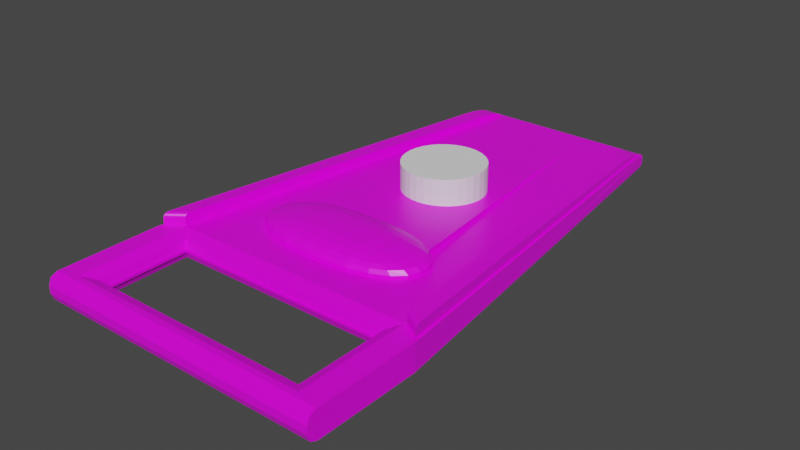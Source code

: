# Source: data_disk.blend  (saved by Blender 2.90.8; exported with 4.5.12 LTS)
import bpy
from mathutils import Matrix  # noqa: F401  (used for matrix-valued properties, if any)

bpy.ops.wm.read_factory_settings(use_empty=True)
scene = bpy.context.scene
scene.name = 'Scene'

# ---- collections
col_collection = bpy.data.collections.new('Collection'); scene.collection.children.link(col_collection)

# ---- images (referenced by path relative to the original .blend; pixels are not part of the script)
import os
ASSET_DIR = os.environ.get("B2B_ASSET_DIR", "")  # directory of the original .blend (textures are referenced by path, not embedded)
HERE = os.path.dirname(os.path.abspath(__file__))  # packed textures are extracted next to this script under _unpacked/

def load_image(name, relpath, width, height, colorspace="sRGB"):
    """Load a texture the original file referenced (path relative to the .blend, or extracted next to this script)."""
    p = next((c for c in (os.path.join(HERE, relpath), os.path.join(ASSET_DIR, relpath)) if relpath and os.path.exists(c)), "")
    if p:
        img = bpy.data.images.load(p, check_existing=True)
        img.name = name
    else:  # same state as the original file: an image datablock whose file is absent (Cycles renders it pink)
        img = bpy.data.images.new(name, width, height)
        img.source = "FILE"
        img.filepath = "//" + (relpath or name)
    img.colorspace_settings.name = colorspace
    return img
img_pallet_png = load_image('pallet.png', 'pallet.png', 1024, 1024, 'sRGB')

# ---- materials (node trees are filled in below, after node groups)
mat_material = bpy.data.materials.new('Material')
mat_material.alpha_threshold = 0.0
mat_material.use_transparent_shadow = False
mat_material.line_color = (0.0, 0.0, 0.0, 1.0)

# ---- material node trees
mat_material.use_nodes = True; mat_material.node_tree.nodes.clear()
_N = mat_material.node_tree.nodes; _L = mat_material.node_tree.links
n0 = _N.new('ShaderNodeOutputMaterial'); n0.name = 'Material Output'; n0.location = (300, 300)
n1 = _N.new('ShaderNodeBsdfPrincipled'); n1.name = 'Principled BSDF'; n1.location = (10, 300)
n1.distribution = 'GGX'
n1.subsurface_method = 'BURLEY'
n1.inputs[2].default_value = 0.4
n1.inputs[3].default_value = 1.45
n1.inputs[27].default_value = (0.0, 0.0, 0.0, 1.0)
n1.inputs[28].default_value = 1.0
n2 = _N.new('ShaderNodeTexImage'); n2.name = 'Image Texture'; n2.location = (-493, 240)
n2.image = img_pallet_png
n2.interpolation = 'Closest'
_L.new(n1.outputs[0], n0.inputs[0])
_L.new(n2.outputs[0], n1.inputs[0])
n0.is_active_output = True

# ---- world
world_world = bpy.data.worlds.new('World'); scene.world = world_world
world_world.use_nodes = True; world_world.node_tree.nodes.clear()
_N = world_world.node_tree.nodes; _L = world_world.node_tree.links
n0 = _N.new('ShaderNodeOutputWorld'); n0.name = 'World Output'; n0.location = (300, 300)
n1 = _N.new('ShaderNodeBackground'); n1.name = 'Background'; n1.location = (10, 300)
n1.inputs[0].default_value = (0.05088, 0.05088, 0.05088, 1.0)
_L.new(n1.outputs[0], n0.inputs[0])
n0.is_active_output = True
world_world.color = (0.05088, 0.05088, 0.05088)
world_world.use_sun_shadow = False
world_world.sun_shadow_jitter_overblur = 0.0

# ---- meshes
me_cube = bpy.data.meshes.new('Cube')
me_cube.from_pydata([(-0.1145, -0.1904, -0.01056), (0.1145, -0.1904, 0.01056), (-0.1145, -0.1904, 0.01056), (0.1145, -0.1904, -0.01056), (-0.1125, -0.1211, 0.01052), (0.1145, -0.1245, -0.01056), (-0.1145, -0.1245, -0.01056), (0.1126, -0.1214, 0.01052), (0.09691, -0.202, -0.01056), (0.08525, -0.1904, 0.001096), (0.08867, -0.1938, -0.007148), (0.09691, -0.202, 0.01056), (0.08525, -0.1904, -0.001096), (0.08867, -0.1938, 0.007148), (0.08525, -0.1245, -0.001096), (0.09838, -0.1119, 0.01054), (0.08867, -0.1211, 0.007148), (0.08525, -0.1245, 0.001096), (0.09691, -0.1128, -0.01056), (0.08867, -0.1211, -0.007148), (-0.09893, -0.202, -0.01056), (-0.08727, -0.1904, 0.001096), (-0.09068, -0.1938, -0.007148), (-0.08727, -0.1245, 0.001096), (-0.09893, -0.1128, -0.01056), (-0.09068, -0.1211, -0.007148), (-0.08727, -0.1904, -0.001096), (-0.09893, -0.202, 0.01056), (-0.09068, -0.1938, 0.007148), (-0.1004, -0.112, 0.01054), (-0.08727, -0.1245, -0.001096), (-0.09068, -0.1211, 0.007148), (0.1145, -0.2065, 0.01056), (0.1145, -0.2141, 0.00298), (0.1145, -0.2119, 0.008342), (0.1145, -0.2141, -0.00298), (0.1145, -0.2065, -0.01056), (0.1145, -0.2119, -0.008342), (-0.1145, -0.2141, 0.00298), (-0.1145, -0.2065, 0.01056), (-0.1145, -0.2119, 0.008342), (-0.1145, -0.2065, -0.01056), (-0.1145, -0.2141, -0.00298), (-0.1145, -0.2119, -0.008342), (0.09863, -0.2065, 0.01056), (0.0913, -0.2141, 0.00298), (0.09345, -0.2119, 0.008342), (0.0913, -0.2141, -0.00298), (0.09863, -0.2065, -0.01056), (0.09345, -0.2119, -0.008342), (-0.08727, -0.2141, 0.00298), (-0.0946, -0.2065, 0.01056), (-0.08942, -0.2119, 0.008342), (-0.08727, -0.2141, -0.00298), (-0.0946, -0.2065, -0.01056), (-0.08942, -0.2119, -0.008342), (0.07631, 0.2128, 0.002264), (0.07492, 0.2079, 0.005713), (0.07631, 0.2118, 0.00468), (0.07631, 0.2094, -0.005681), (0.07631, 0.2128, -0.002264), (0.07631, 0.2118, -0.00468), (-0.07425, 0.2079, 0.005713), (-0.07564, 0.2128, 0.002264), (-0.07564, 0.2118, 0.00468), (-0.07564, 0.2128, -0.002264), (-0.07564, 0.2094, -0.005681), (-0.07564, 0.2118, -0.00468), (0.06106, 0.2094, -0.005681), (0.06091, 0.2128, -0.002264), (0.06096, 0.2118, -0.00468), (0.06091, 0.2128, 0.002264), (0.0628, 0.2078, 0.005696), (0.06096, 0.2118, 0.00468), (-0.05756, 0.2128, -0.002264), (-0.05771, 0.2094, -0.005681), (-0.05761, 0.2118, -0.00468), (-0.05756, 0.2128, 0.002264), (-0.05948, 0.2078, 0.005696), (-0.05761, 0.2118, 0.00468), (0.1145, -0.1245, 0.01056), (0.09691, -0.1128, 0.01056), (-0.09893, -0.1128, 0.01056), (-0.1145, -0.1245, 0.01056), (0.06106, 0.2094, 0.005681), (0.07631, 0.2094, 0.005681), (-0.07564, 0.2094, 0.005681), (-0.05771, 0.2094, 0.005681), (0.06581, 0.1809, 0.01109), (0.0628, 0.2078, 0.005696), (0.06466, 0.1912, 0.01043), (0.06368, 0.2, 0.009174), (0.06303, 0.2058, 0.007512), (0.07492, 0.2079, 0.005713), (0.07802, 0.1809, 0.01108), (0.07516, 0.2058, 0.007527), (0.07583, 0.2, 0.009184), (0.07684, 0.1912, 0.01043), (-0.0774, 0.1809, 0.01108), (-0.07425, 0.2079, 0.005713), (-0.07619, 0.1912, 0.01043), (-0.07517, 0.2, 0.009184), (-0.07449, 0.2058, 0.007527), (-0.05948, 0.2078, 0.005696), (-0.06294, 0.1809, 0.01109), (-0.05974, 0.2058, 0.007512), (-0.06049, 0.2, 0.009175), (-0.06162, 0.1912, 0.01043), (0.112, -0.1165, 0.01969), (0.1126, -0.1213, 0.01614), (0.1122, -0.1183, 0.01947), (0.1124, -0.1199, 0.01871), (0.1125, -0.1209, 0.01754), (0.09838, -0.1119, 0.01616), (0.09785, -0.1071, 0.01971), (0.09834, -0.1115, 0.01756), (0.09822, -0.1105, 0.01873), (0.09805, -0.1089, 0.01948), (-0.09974, -0.1068, 0.0197), (-0.1004, -0.1119, 0.01616), (-0.09999, -0.1088, 0.01947), (-0.1002, -0.1104, 0.01872), (-0.1003, -0.1115, 0.01756), (-0.1125, -0.121, 0.01614), (-0.112, -0.1159, 0.01968), (-0.1125, -0.1206, 0.01754), (-0.1124, -0.1195, 0.0187), (-0.1122, -0.1179, 0.01946), (-0.07558, -0.1245, -0.001096), (-0.07853, -0.1211, 0.007148), (-0.08565, -0.1128, 0.01056), (-0.07558, -0.1245, 0.001096), (-0.07853, -0.1211, -0.007148), (-0.08565, -0.1128, -0.01056), (-0.04966, 0.2094, 0.005681), (-0.04957, 0.2118, 0.00468), (-0.04953, 0.2128, 0.002264), (-0.04966, 0.2094, -0.005681), (-0.04957, 0.2118, -0.00468), (-0.04953, 0.2128, -0.002264), (-0.05795, -0.1245, -0.001096), (-0.0602, -0.1211, -0.007148), (-0.06564, -0.1128, -0.01056), (-0.03753, 0.2094, 0.005681), (-0.03745, 0.2118, -0.00468), (-0.03743, 0.2128, -0.002264), (-0.0602, -0.1211, 0.007148), (-0.06564, -0.1128, 0.01056), (-0.05795, -0.1245, 0.001096), (-0.03745, 0.2118, 0.00468), (-0.03743, 0.2128, 0.002264), (-0.03753, 0.2094, -0.005681), (-0.0156, -0.1245, -0.001096), (-0.01617, -0.1211, -0.007148), (-0.01757, -0.1128, -0.01056), (-0.008367, 0.2094, 0.005681), (-0.008349, 0.2118, -0.00468), (-0.008341, 0.2128, -0.002264), (-0.01617, -0.1211, 0.007148), (-0.01757, -0.1128, 0.01056), (-0.0156, -0.1245, 0.001096), (-0.008349, 0.2118, 0.00468), (-0.008341, 0.2128, 0.002264), (-0.008367, 0.2094, -0.005681), (0.01524, -0.1245, -0.001096), (0.01588, -0.1211, -0.007148), (0.01744, -0.1128, -0.01056), (0.01286, 0.2094, 0.005681), (0.01284, 0.2118, -0.00468), (0.01283, 0.2128, -0.002264), (0.01588, -0.1211, 0.007148), (0.01744, -0.1128, 0.01056), (0.01524, -0.1245, 0.001096), (0.01284, 0.2118, 0.00468), (0.01283, 0.2128, 0.002264), (0.01286, 0.2094, -0.005681), (0.07899, 0.04829, 0.008122), (-0.07832, 0.04829, 0.008122), (0.08059, 0.04796, 0.008118), (-0.07994, 0.04793, 0.008119), (-0.06766, 0.04829, 0.008122), (-0.05158, 0.04829, 0.008122), (0.03169, 0.04369, -0.008192), (0.03169, 0.04369, 0.008192), (0.02985, 0.03763, -0.008284), (0.02985, 0.03763, 0.008284), (-0.01795, 0.02313, -0.008503), (-0.01795, 0.02313, 0.008503), (-0.01237, 0.02014, -0.008548), (-0.01375, 0.02088, -0.008537), (-0.01237, 0.02014, 0.008548), (-0.01375, 0.02088, 0.008537), (0.03231, 0.04999, -0.008096), (0.03231, 0.04999, 0.008096), (0.03214, 0.04829, 0.008122), (-0.006304, 0.0183, -0.008576), (-0.006304, 0.0183, 0.008576), (-0.02687, 0.03204, -0.008368), (-0.02687, 0.03204, 0.008368), (-0.02285, 0.02715, -0.008442), (-0.02285, 0.02715, 0.008442), (-0.02285, 0.07284, 0.00775), (-0.02285, 0.07284, -0.00775), (-0.01795, 0.07686, 0.007689), (-0.01795, 0.07686, -0.007689), (-0.02985, 0.03763, -0.008284), (-0.02985, 0.03763, 0.008284), (0.006304, 0.08168, 0.007616), (0.006304, 0.08168, -0.007616), (0.03169, 0.0563, -0.008001), (0.03169, 0.0563, 0.008001), (0.01795, 0.02313, -0.008503), (0.01795, 0.02313, 0.008503), (0.01552, 0.02183, 0.008523), (0.01237, 0.07985, 0.007644), (0.01237, 0.07985, -0.007644), (0.01472, 0.07859, 0.007663), (-0.02985, 0.06236, 0.007909), (-0.02985, 0.06236, -0.007909), (-0.03169, 0.0563, 0.008001), (-0.03169, 0.0563, -0.008001), (-0.02687, 0.06794, 0.007824), (-0.02687, 0.06794, -0.007824), (-0.03231, 0.04999, 0.008096), (-0.03214, 0.04829, 0.008122), (-0.03231, 0.04999, -0.008096), (0.02687, 0.03204, -0.008368), (0.02687, 0.03204, 0.008368), (0.02285, 0.02714, -0.008442), (0.02285, 0.02714, 0.008442), (0.01552, 0.02183, -0.008523), (0.01237, 0.02014, -0.008548), (0.01237, 0.02014, 0.008548), (0.0, 0.01768, -0.008586), (0.0, 0.01768, 0.008586), (-0.006304, 0.08168, 0.007616), (-0.006304, 0.08168, -0.007616), (-0.03169, 0.04369, -0.008192), (-0.03169, 0.04369, 0.008192), (-0.01206, 0.07994, 0.007643), (-0.01237, 0.07985, 0.007644), (-0.01206, 0.07994, -0.007643), (-0.01237, 0.07985, -0.007644), (0.02687, 0.06794, -0.007824), (0.02687, 0.06794, 0.007824), (0.02285, 0.07284, -0.00775), (0.02285, 0.07284, 0.00775), (0.02985, 0.06236, -0.007909), (0.02985, 0.06236, 0.007909), (0.01795, 0.07686, -0.007689), (0.01472, 0.07859, -0.007663), (0.01795, 0.07686, 0.007689), (1.053e-08, 0.0823, 0.007607), (1.053e-08, 0.0823, -0.007607), (0.006304, 0.0183, -0.008576), (0.006304, 0.0183, 0.008576)], [], [(66, 75, 24, 6), (27, 2, 39, 51), (62, 4, 123, 125, 126, 127, 124, 98, 100, 101, 102, 99), (8, 3, 36, 48), (1, 11, 44, 32), (94, 88, 114, 108), (5, 80, 1, 3), (53, 50, 38, 42), (0, 20, 54, 41), (180, 177, 82, 130), (69, 71, 56, 60), (0, 2, 83, 6), (6, 24, 20, 0), (164, 172, 17, 14), (20, 8, 48, 54), (175, 68, 18, 166, 230, 211, 228, 226, 184, 182, 192, 209, 247, 243, 245, 249, 250), (26, 12, 9, 21), (3, 1, 32, 34, 33, 35, 37, 36), (80, 81, 11, 1), (21, 23, 30, 26), (6, 83, 86, 64, 63, 65, 67, 66), (47, 45, 50, 53), (82, 83, 2, 27), (65, 63, 77, 74), (41, 43, 42, 38, 40, 39, 2, 0), (11, 27, 51, 44), (68, 59, 5, 18), (12, 14, 17, 9), (169, 174, 71, 69), (27, 11, 13, 28), (28, 13, 12, 26), (164, 14, 16, 170), (170, 16, 81, 171), (14, 12, 13, 16), (16, 13, 11, 81), (18, 8, 10, 19), (19, 10, 9, 17), (8, 20, 22, 10), (10, 22, 21, 9), (131, 23, 25, 132), (132, 25, 24, 133), (23, 21, 22, 25), (25, 22, 20, 24), (82, 27, 28, 31), (31, 28, 26, 30), (18, 5, 3, 8), (51, 39, 40, 52), (52, 40, 38, 50), (48, 36, 37, 49), (49, 37, 35, 47), (32, 44, 46, 34), (34, 46, 45, 33), (54, 48, 49, 55), (55, 49, 47, 53), (44, 51, 52, 46), (46, 52, 50, 45), (41, 54, 55, 43), (43, 55, 53, 42), (35, 33, 45, 47), (75, 66, 67, 76), (76, 67, 65, 74), (84, 85, 58, 73), (73, 58, 56, 71), (59, 68, 70, 61), (61, 70, 69, 60), (167, 84, 73, 173), (173, 73, 71, 174), (137, 75, 76, 138), (138, 76, 74, 139), (86, 87, 79, 64), (64, 79, 77, 63), (59, 61, 60, 56, 58, 85, 80, 5), (7, 15, 81, 80), (29, 4, 83, 82), (72, 57, 85, 84), (62, 78, 87, 86), (57, 7, 80, 85), (178, 72, 84, 176), (4, 62, 86, 83), (179, 29, 82, 177), (104, 98, 124, 118), (29, 179, 78, 103, 105, 106, 107, 104, 118, 120, 121, 122, 119), (78, 62, 99, 103), (4, 29, 119, 123), (72, 178, 15, 113, 115, 116, 117, 114, 88, 90, 91, 92, 89), (7, 57, 93, 95, 96, 97, 94, 108, 110, 111, 112, 109), (88, 94, 97, 90), (90, 97, 96, 91), (91, 96, 95, 92), (92, 95, 93, 89), (98, 104, 107, 100), (100, 107, 106, 101), (101, 106, 105, 102), (102, 105, 103, 99), (57, 72, 89, 93), (108, 114, 117, 110), (110, 117, 116, 111), (111, 116, 115, 112), (112, 115, 113, 109), (118, 124, 127, 120), (120, 127, 126, 121), (121, 126, 125, 122), (122, 125, 123, 119), (15, 7, 109, 113), (144, 138, 139, 145), (151, 137, 138, 144), (79, 135, 136, 77), (87, 134, 135, 79), (141, 132, 133, 142), (148, 131, 132, 141), (31, 129, 130, 82), (30, 128, 129, 31), (74, 77, 136, 139), (75, 137, 133, 24), (30, 23, 131, 128), (181, 180, 130, 147), (160, 148, 141, 153), (153, 141, 142, 154), (163, 151, 144, 156), (156, 144, 145, 157), (135, 149, 150, 136), (134, 143, 149, 135), (129, 146, 147, 130), (128, 140, 146, 129), (139, 136, 150, 145), (137, 151, 142, 133), (128, 131, 148, 140), (168, 156, 157, 169), (175, 163, 156, 168), (165, 153, 154, 166), (172, 160, 153, 165), (149, 161, 162, 150), (143, 155, 161, 149), (146, 158, 159, 147), (140, 152, 158, 146), (145, 150, 162, 157), (151, 163, 241, 242, 204, 202, 222, 218, 220, 225, 237, 205, 197, 199, 186, 189, 154, 142), (140, 148, 160, 152), (176, 194, 183, 185, 227, 229, 212, 213, 171, 81), (17, 172, 165, 19), (19, 165, 166, 18), (68, 175, 168, 70), (70, 168, 169, 69), (161, 173, 174, 162), (155, 167, 173, 161), (158, 170, 171, 159), (152, 164, 170, 158), (157, 162, 174, 169), (163, 175, 250, 215, 208, 253, 236, 241), (152, 160, 172, 164), (84, 167, 216, 251, 246, 244, 248, 210, 193, 194, 176), (167, 155, 239, 235, 252, 207, 214, 216), (155, 143, 181, 224, 223, 219, 217, 221, 201, 203, 240, 239), (143, 134, 180, 181), (78, 179, 177, 87), (15, 178, 176, 81), (134, 87, 177, 180), (223, 225, 220, 219), (221, 222, 202, 201), (217, 218, 222, 221), (191, 187, 200, 198, 206, 238, 224, 181, 147, 159), (193, 192, 182, 183, 194), (206, 205, 237, 238), (238, 237, 225, 223, 224), (200, 199, 197, 198), (255, 254, 233, 234), (252, 253, 208, 207), (185, 184, 226, 227), (235, 236, 253, 252), (232, 231, 254, 255), (187, 186, 199, 200), (214, 215, 250, 249, 251, 216), (190, 188, 189, 186, 187, 191), (201, 202, 204, 203), (229, 228, 211, 212), (183, 182, 184, 185), (213, 232, 255, 234, 196, 190, 191, 159, 171), (251, 249, 245, 246), (203, 204, 242, 240), (244, 243, 247, 248), (234, 233, 195, 196), (198, 197, 205, 206), (210, 209, 192, 193), (219, 220, 218, 217), (207, 208, 215, 214), (189, 188, 195, 233, 254, 231, 230, 166, 154), (212, 211, 230, 231, 232, 213), (240, 242, 241, 236, 235, 239), (196, 195, 188, 190), (248, 247, 209, 210), (227, 226, 228, 229), (246, 245, 243, 244)])
_uv = me_cube.uv_layers.new(name='UVMap')
_uv.uv.foreach_set('vector', [0.2229, 0.8273, 0.2229, 0.8273, 0.2229, 0.8273, 0.2229, 0.8273, 0.9388, 0.2711, 0.9388, 0.2711, 0.9388, 0.2711, 0.9388, 0.2711, 0.248, 0.9208, 0.248, 0.9208, 0.248, 0.9208, 0.248, 0.9208, 0.248, 0.9208, 0.248, 0.9208, 0.248, 0.9208, 0.248, 0.9208, 0.248, 0.9208, 0.248, 0.9208, 0.248, 0.9208, 0.248, 0.9208, 0.9602, 0.2884, 0.9602, 0.2884, 0.9602, 0.2884, 0.9602, 0.2884, 0.9388, 0.2711, 0.9388, 0.2711, 0.9388, 0.2711, 0.9388, 0.2711, 0.248, 0.9208, 0.248, 0.9208, 0.248, 0.9208, 0.248, 0.9208, 0.2229, 0.8273, 0.2229, 0.8273, 0.2229, 0.8273, 0.2229, 0.8273, 0.9602, 0.2884, 0.9602, 0.2884, 0.9602, 0.2884, 0.9602, 0.2884, 0.9602, 0.2884, 0.9602, 0.2884, 0.9602, 0.2884, 0.9602, 0.2884, 0.2229, 0.8273, 0.2229, 0.8273, 0.2229, 0.8273, 0.2229, 0.8273, 0.2229, 0.8273, 0.2229, 0.8273, 0.2229, 0.8273, 0.2229, 0.8273, 0.9388, 0.2711, 0.9388, 0.2711, 0.9388, 0.2711, 0.9388, 0.2711, 0.9602, 0.2884, 0.9602, 0.2884, 0.9602, 0.2884, 0.9602, 0.2884, 0.9602, 0.281, 0.9602, 0.281, 0.9602, 0.281, 0.9602, 0.281, 0.9602, 0.2884, 0.9602, 0.2884, 0.9602, 0.2884, 0.9602, 0.2884, 0.2229, 0.8273, 0.2229, 0.8273, 0.2229, 0.8273, 0.2229, 0.8273, 0.2229, 0.8273, 0.2229, 0.8273, 0.2229, 0.8273, 0.2229, 0.8273, 0.2229, 0.8273, 0.2229, 0.8273, 0.2229, 0.8273, 0.2229, 0.8273, 0.2229, 0.8273, 0.2229, 0.8273, 0.2229, 0.8273, 0.2229, 0.8273, 0.2229, 0.8273, 0.9388, 0.2711, 0.9388, 0.2711, 0.9388, 0.2711, 0.9388, 0.2711, 0.9388, 0.2711, 0.9388, 0.2711, 0.9388, 0.2711, 0.9388, 0.2711, 0.9388, 0.2711, 0.9388, 0.2711, 0.9388, 0.2711, 0.9388, 0.2711, 0.9388, 0.2711, 0.9388, 0.2711, 0.9388, 0.2711, 0.9388, 0.2711, 0.9602, 0.2884, 0.9602, 0.2884, 0.9602, 0.2884, 0.9602, 0.2884, 0.2229, 0.8273, 0.2229, 0.8273, 0.2229, 0.8273, 0.2229, 0.8273, 0.2229, 0.8273, 0.2229, 0.8273, 0.2229, 0.8273, 0.2229, 0.8273, 0.9602, 0.2884, 0.9602, 0.2884, 0.9602, 0.2884, 0.9602, 0.2884, 0.9388, 0.2711, 0.9388, 0.2711, 0.9388, 0.2711, 0.9388, 0.2711, 0.2229, 0.8273, 0.2229, 0.8273, 0.2229, 0.8273, 0.2229, 0.8273, 0.9388, 0.2711, 0.9388, 0.2711, 0.9388, 0.2711, 0.9388, 0.2711, 0.9388, 0.2711, 0.9388, 0.2711, 0.9388, 0.2711, 0.9388, 0.2711, 0.9388, 0.2711, 0.9388, 0.2711, 0.9388, 0.2711, 0.9388, 0.2711, 0.2229, 0.8273, 0.2229, 0.8273, 0.2229, 0.8273, 0.2229, 0.8273, 0.9602, 0.2884, 0.9602, 0.2884, 0.9602, 0.2884, 0.9602, 0.2884, 0.2229, 0.8273, 0.2229, 0.8273, 0.2229, 0.8273, 0.2229, 0.8273, 0.9388, 0.2711, 0.9388, 0.2711, 0.9388, 0.2711, 0.9388, 0.2711, 0.9388, 0.2711, 0.9388, 0.2711, 0.9388, 0.2711, 0.9388, 0.2711, 0.9388, 0.2711, 0.9388, 0.2711, 0.9388, 0.2711, 0.9388, 0.2711, 0.9388, 0.2711, 0.9388, 0.2711, 0.9388, 0.2711, 0.9388, 0.2711, 0.9602, 0.2884, 0.9602, 0.2884, 0.9602, 0.2884, 0.9602, 0.2884, 0.9388, 0.2711, 0.9388, 0.2711, 0.9388, 0.2711, 0.9388, 0.2711, 0.9602, 0.2884, 0.9602, 0.2884, 0.9602, 0.2884, 0.9602, 0.2884, 0.9602, 0.2884, 0.9602, 0.2884, 0.9602, 0.2884, 0.9602, 0.2884, 0.9602, 0.2884, 0.9602, 0.2884, 0.9602, 0.2884, 0.9602, 0.2884, 0.9388, 0.2711, 0.9388, 0.2711, 0.9388, 0.2711, 0.9388, 0.2711, 0.9817, 0.3253, 0.9817, 0.3253, 0.9817, 0.3253, 0.9817, 0.3253, 0.9602, 0.2884, 0.9602, 0.2884, 0.9602, 0.2884, 0.9602, 0.2884, 0.9602, 0.2884, 0.9602, 0.2884, 0.9602, 0.2884, 0.9602, 0.2884, 0.9602, 0.2884, 0.9602, 0.2884, 0.9602, 0.2884, 0.9602, 0.2884, 0.9388, 0.2711, 0.9388, 0.2711, 0.9388, 0.2711, 0.9388, 0.2711, 0.9602, 0.2884, 0.9602, 0.2884, 0.9602, 0.2884, 0.9602, 0.2884, 0.9602, 0.2884, 0.9602, 0.2884, 0.9602, 0.2884, 0.9602, 0.2884, 0.9388, 0.2711, 0.9388, 0.2711, 0.9388, 0.2711, 0.9388, 0.2711, 0.9602, 0.2884, 0.9602, 0.2884, 0.9602, 0.2884, 0.9602, 0.2884, 0.9602, 0.2884, 0.9602, 0.2884, 0.9602, 0.2884, 0.9602, 0.2884, 0.9602, 0.2884, 0.9602, 0.2884, 0.9602, 0.2884, 0.9602, 0.2884, 0.9388, 0.2711, 0.9388, 0.2711, 0.9388, 0.2711, 0.9388, 0.2711, 0.9602, 0.2884, 0.9602, 0.2884, 0.9602, 0.2884, 0.9602, 0.2884, 0.9602, 0.2884, 0.9602, 0.2884, 0.9602, 0.2884, 0.9602, 0.2884, 0.9602, 0.2884, 0.9602, 0.2884, 0.9602, 0.2884, 0.9602, 0.2884, 0.9388, 0.2711, 0.9388, 0.2711, 0.9388, 0.2711, 0.9388, 0.2711, 0.9602, 0.2884, 0.9602, 0.2884, 0.9602, 0.2884, 0.9602, 0.2884, 0.9602, 0.2884, 0.9602, 0.2884, 0.9602, 0.2884, 0.9602, 0.2884, 0.9602, 0.2884, 0.9602, 0.2884, 0.9602, 0.2884, 0.9602, 0.2884, 0.9602, 0.2884, 0.9602, 0.2884, 0.9602, 0.2884, 0.9602, 0.2884, 0.2229, 0.8273, 0.2229, 0.8273, 0.2229, 0.8273, 0.2229, 0.8273, 0.2229, 0.8273, 0.2229, 0.8273, 0.2229, 0.8273, 0.2229, 0.8273, 0.2229, 0.8273, 0.2229, 0.8273, 0.2229, 0.8273, 0.2229, 0.8273, 0.2229, 0.8273, 0.2229, 0.8273, 0.2229, 0.8273, 0.2229, 0.8273, 0.2229, 0.8273, 0.2229, 0.8273, 0.2229, 0.8273, 0.2229, 0.8273, 0.2229, 0.8273, 0.2229, 0.8273, 0.2229, 0.8273, 0.2229, 0.8273, 0.2229, 0.8273, 0.2229, 0.8273, 0.2229, 0.8273, 0.2229, 0.8273, 0.2229, 0.8273, 0.2229, 0.8273, 0.2229, 0.8273, 0.2229, 0.8273, 0.2229, 0.8273, 0.2229, 0.8273, 0.2229, 0.8273, 0.2229, 0.8273, 0.2229, 0.8273, 0.2229, 0.8273, 0.2229, 0.8273, 0.2229, 0.8273, 0.2229, 0.8273, 0.2229, 0.8273, 0.2229, 0.8273, 0.2229, 0.8273, 0.2229, 0.8273, 0.2229, 0.8273, 0.2229, 0.8273, 0.2229, 0.8273, 0.2229, 0.8273, 0.2229, 0.8273, 0.2229, 0.8273, 0.2229, 0.8273, 0.2229, 0.8273, 0.2229, 0.8273, 0.2229, 0.8273, 0.2229, 0.8273, 0.2229, 0.8273, 0.2229, 0.8273, 0.2229, 0.8273, 0.2229, 0.8273, 0.2229, 0.8273, 0.2229, 0.8273, 0.2229, 0.8273, 0.2229, 0.8273, 0.2229, 0.8273, 0.2229, 0.8273, 0.2229, 0.8273, 0.2229, 0.8273, 0.2229, 0.8273, 0.2229, 0.8273, 0.2229, 0.8273, 0.2229, 0.8273, 0.2229, 0.8273, 0.2229, 0.8273, 0.2229, 0.8273, 0.2229, 0.8273, 0.2229, 0.8273, 0.2229, 0.8273, 0.2229, 0.8273, 0.2229, 0.8273, 0.2229, 0.8273, 0.2229, 0.8273, 0.2229, 0.8273, 0.2229, 0.8273, 0.2229, 0.8273, 0.2229, 0.8273, 0.2229, 0.8273, 0.2229, 0.8273, 0.248, 0.9208, 0.248, 0.9208, 0.248, 0.9208, 0.248, 0.9208, 0.248, 0.9208, 0.248, 0.9208, 0.248, 0.9208, 0.248, 0.9208, 0.248, 0.9208, 0.248, 0.9208, 0.248, 0.9208, 0.248, 0.9208, 0.248, 0.9208, 0.248, 0.9208, 0.248, 0.9208, 0.248, 0.9208, 0.248, 0.9208, 0.2229, 0.8273, 0.2229, 0.8273, 0.2229, 0.8273, 0.2229, 0.8273, 0.2265, 0.9011, 0.2265, 0.9011, 0.2265, 0.9011, 0.2265, 0.9011, 0.248, 0.9208, 0.248, 0.9208, 0.248, 0.9208, 0.248, 0.9208, 0.248, 0.9208, 0.248, 0.9208, 0.248, 0.9208, 0.248, 0.9208, 0.248, 0.9208, 0.248, 0.9208, 0.248, 0.9208, 0.248, 0.9208, 0.248, 0.9208, 0.248, 0.9208, 0.248, 0.9208, 0.248, 0.9208, 0.248, 0.9208, 0.248, 0.9208, 0.248, 0.9208, 0.248, 0.9208, 0.248, 0.9208, 0.248, 0.9208, 0.248, 0.9208, 0.248, 0.9208, 0.248, 0.9208, 0.248, 0.9208, 0.248, 0.9208, 0.248, 0.9208, 0.248, 0.9208, 0.248, 0.9208, 0.248, 0.9208, 0.248, 0.9208, 0.248, 0.9208, 0.248, 0.9208, 0.248, 0.9208, 0.248, 0.9208, 0.248, 0.9208, 0.248, 0.9208, 0.248, 0.9208, 0.248, 0.9208, 0.248, 0.9208, 0.248, 0.9208, 0.248, 0.9208, 0.248, 0.9208, 0.248, 0.9208, 0.248, 0.9208, 0.248, 0.9208, 0.248, 0.9208, 0.248, 0.9208, 0.248, 0.9208, 0.248, 0.9208, 0.248, 0.9208, 0.248, 0.9208, 0.2372, 0.911, 0.2372, 0.911, 0.2372, 0.911, 0.2372, 0.911, 0.2229, 0.8273, 0.2229, 0.8273, 0.2229, 0.8273, 0.2229, 0.8273, 0.248, 0.9208, 0.248, 0.9208, 0.248, 0.9208, 0.248, 0.9208, 0.248, 0.9208, 0.248, 0.9208, 0.248, 0.9208, 0.248, 0.9208, 0.2265, 0.9011, 0.2265, 0.9011, 0.2265, 0.9011, 0.2265, 0.9011, 0.2265, 0.9011, 0.2265, 0.9011, 0.2265, 0.9011, 0.2265, 0.9011, 0.248, 0.9208, 0.248, 0.9208, 0.248, 0.9208, 0.248, 0.9208, 0.248, 0.9208, 0.248, 0.9208, 0.248, 0.9208, 0.248, 0.9208, 0.2265, 0.9011, 0.2265, 0.9011, 0.2265, 0.9011, 0.2265, 0.9011, 0.2265, 0.9011, 0.2265, 0.9011, 0.2265, 0.9011, 0.2265, 0.9011, 0.2265, 0.9011, 0.2265, 0.9011, 0.2265, 0.9011, 0.2265, 0.9011, 0.2229, 0.8273, 0.2229, 0.8273, 0.2229, 0.8273, 0.2229, 0.8273, 0.2229, 0.8273, 0.2229, 0.8273, 0.2229, 0.8273, 0.2229, 0.8273, 0.2229, 0.8273, 0.2229, 0.8273, 0.2229, 0.8273, 0.2229, 0.8273, 0.2229, 0.8273, 0.2229, 0.8273, 0.2229, 0.8273, 0.2229, 0.8273, 0.9602, 0.2884, 0.9602, 0.2884, 0.9602, 0.2884, 0.9602, 0.2884, 0.9388, 0.2711, 0.9388, 0.2711, 0.9388, 0.2711, 0.9388, 0.2711, 0.9388, 0.2711, 0.9388, 0.2711, 0.9388, 0.2711, 0.9388, 0.2711, 0.9602, 0.2884, 0.9602, 0.2884, 0.9602, 0.2884, 0.9602, 0.2884, 0.2229, 0.8273, 0.2229, 0.8273, 0.2229, 0.8273, 0.2229, 0.8273, 0.2229, 0.8273, 0.2229, 0.8273, 0.2229, 0.8273, 0.2229, 0.8273, 0.9567, 0.3204, 0.9567, 0.3204, 0.9567, 0.3204, 0.9567, 0.3204, 0.05109, 0.9257, 0.05109, 0.9257, 0.05109, 0.9257, 0.05109, 0.9257, 0.9388, 0.2711, 0.9388, 0.2711, 0.9388, 0.2711, 0.9388, 0.2711, 0.9602, 0.2884, 0.9602, 0.2884, 0.9602, 0.2884, 0.9602, 0.2884, 0.2229, 0.8273, 0.2229, 0.8273, 0.2229, 0.8273, 0.2229, 0.8273, 0.2229, 0.8273, 0.2229, 0.8273, 0.2229, 0.8273, 0.2229, 0.8273, 0.2229, 0.8273, 0.2229, 0.8273, 0.2229, 0.8273, 0.2229, 0.8273, 0.2229, 0.8273, 0.2229, 0.8273, 0.2229, 0.8273, 0.2229, 0.8273, 0.9388, 0.2711, 0.9388, 0.2711, 0.9388, 0.2711, 0.9388, 0.2711, 0.9602, 0.2884, 0.9602, 0.2884, 0.9602, 0.2884, 0.9602, 0.2884, 0.2229, 0.8273, 0.2229, 0.8273, 0.2229, 0.8273, 0.2229, 0.8273, 0.2229, 0.8273, 0.2229, 0.8273, 0.2229, 0.8273, 0.2229, 0.8273, 0.9388, 0.2711, 0.9388, 0.2711, 0.9388, 0.2711, 0.9388, 0.2711, 0.2551, 0.9036, 0.2551, 0.9036, 0.2551, 0.9036, 0.2551, 0.9036, 0.2551, 0.9036, 0.2551, 0.9036, 0.2551, 0.9036, 0.2551, 0.9036, 0.2551, 0.9036, 0.2551, 0.9036, 0.2551, 0.9036, 0.2551, 0.9036, 0.2551, 0.9036, 0.2551, 0.9036, 0.2551, 0.9036, 0.2551, 0.9036, 0.2229, 0.8273, 0.2229, 0.8273, 0.2229, 0.8273, 0.2229, 0.8273, 0.2229, 0.8273, 0.2229, 0.8273, 0.2229, 0.8273, 0.2229, 0.8273, 0.9388, 0.2711, 0.9388, 0.2711, 0.9388, 0.2711, 0.9388, 0.2711, 0.9388, 0.2711, 0.9388, 0.2711, 0.9388, 0.2711, 0.9388, 0.2711, 0.2229, 0.8273, 0.2229, 0.8273, 0.2229, 0.8273, 0.2229, 0.8273, 0.2229, 0.8273, 0.2229, 0.8273, 0.2229, 0.8273, 0.2229, 0.8273, 0.2229, 0.8273, 0.2229, 0.8273, 0.2229, 0.8273, 0.2229, 0.8273, 0.2229, 0.8273, 0.2229, 0.8273, 0.2229, 0.8273, 0.2229, 0.8273, 0.2229, 0.8273, 0.2229, 0.8273, 0.2229, 0.8273, 0.2229, 0.8273, 0.2229, 0.8273, 0.2229, 0.8273, 0.9388, 0.2711, 0.9388, 0.2711, 0.9388, 0.2711, 0.9388, 0.2711, 0.2229, 0.8273, 0.2229, 0.8273, 0.2229, 0.8273, 0.2229, 0.8273, 0.2229, 0.8273, 0.2229, 0.8273, 0.2229, 0.8273, 0.2229, 0.8273, 0.2229, 0.8273, 0.2229, 0.8273, 0.9602, 0.2884, 0.9602, 0.2884, 0.9602, 0.2884, 0.9602, 0.2884, 0.9602, 0.2884, 0.9602, 0.2884, 0.9602, 0.2884, 0.9602, 0.2884, 0.2229, 0.8273, 0.2229, 0.8273, 0.2229, 0.8273, 0.2229, 0.8273, 0.2229, 0.8273, 0.2229, 0.8273, 0.2229, 0.8273, 0.2229, 0.8273, 0.2551, 0.9036, 0.2551, 0.9036, 0.2551, 0.9036, 0.2551, 0.9036, 0.2551, 0.9036, 0.2551, 0.9036, 0.2551, 0.9036, 0.2551, 0.9036, 0.2551, 0.9036, 0.2551, 0.9036, 0.2551, 0.9036, 0.2551, 0.9036, 0.2551, 0.9036, 0.2551, 0.9036, 0.2551, 0.9036, 0.2551, 0.9036, 0.2551, 0.9036, 0.2551, 0.9036, 0.2551, 0.9036, 0.2551, 0.9036, 0.2551, 0.9036, 0.2551, 0.9036, 0.2551, 0.9036, 0.2551, 0.9036, 0.2551, 0.9036, 0.2551, 0.9036, 0.2551, 0.9036, 0.2551, 0.9036, 0.2551, 0.9036, 0.2551, 0.9036, 0.2551, 0.9036, 0.2551, 0.9036, 0.2229, 0.8273, 0.2229, 0.8273, 0.2229, 0.8273, 0.2229, 0.8273, 0.2229, 0.8273, 0.2229, 0.8273, 0.2229, 0.8273, 0.2229, 0.8273, 0.2229, 0.8273, 0.2229, 0.8273, 0.2229, 0.8273, 0.2551, 0.9036, 0.2551, 0.9036, 0.2551, 0.9036, 0.2551, 0.9036, 0.2551, 0.9036, 0.2551, 0.9036, 0.2551, 0.9036, 0.2551, 0.9036, 0.2229, 0.8273, 0.2229, 0.8273, 0.2229, 0.8273, 0.2229, 0.8273, 0.2229, 0.8273, 0.2229, 0.8273, 0.2229, 0.8273, 0.2229, 0.8273, 0.2229, 0.8273, 0.2229, 0.8273, 0.2229, 0.8273, 0.2229, 0.8273, 0.05109, 0.9257, 0.05109, 0.9257, 0.05109, 0.9257, 0.05109, 0.9257, 0.2229, 0.8273, 0.2229, 0.8273, 0.2229, 0.8273, 0.2229, 0.8273, 0.2229, 0.8273, 0.2229, 0.8273, 0.2229, 0.8273, 0.2229, 0.8273, 0.2229, 0.8273, 0.2229, 0.8273, 0.2229, 0.8273, 0.2229, 0.8273, 0.9582, 0.7992, 0.9582, 0.7992, 0.9582, 0.7992, 0.9582, 0.7992, 0.9582, 0.7992, 0.9582, 0.7992, 0.9582, 0.7992, 0.9582, 0.7992, 0.9582, 0.7992, 0.9582, 0.7992, 0.9582, 0.7992, 0.9582, 0.7992, 0.2229, 0.8273, 0.2229, 0.8273, 0.2229, 0.8273, 0.2229, 0.8273, 0.2229, 0.8273, 0.2229, 0.8273, 0.2229, 0.8273, 0.2229, 0.8273, 0.2229, 0.8273, 0.2229, 0.8273, 0.9582, 0.7992, 0.9582, 0.7992, 0.9582, 0.7992, 0.9582, 0.7992, 0.9582, 0.7992, 0.9582, 0.7992, 0.9582, 0.7992, 0.9582, 0.7992, 0.9582, 0.7992, 0.9582, 0.7992, 0.9582, 0.7992, 0.9582, 0.7992, 0.9582, 0.7992, 0.9582, 0.7992, 0.9582, 0.7992, 0.9582, 0.7992, 0.9582, 0.7992, 0.9582, 0.7992, 0.9582, 0.7992, 0.9582, 0.7992, 0.9582, 0.7992, 0.9582, 0.7992, 0.9582, 0.7992, 0.9582, 0.7992, 0.9582, 0.7992, 0.9582, 0.7992, 0.9582, 0.7992, 0.9582, 0.7992, 0.9582, 0.7992, 0.9582, 0.7992, 0.9582, 0.7992, 0.9582, 0.7992, 0.9582, 0.7992, 0.9582, 0.7992, 0.9582, 0.7992, 0.9582, 0.7992, 0.9582, 0.7992, 0.9582, 0.7992, 0.9582, 0.7992, 0.9582, 0.7992, 0.9582, 0.7992, 0.9582, 0.7992, 0.9582, 0.7992, 0.9582, 0.7992, 0.9582, 0.7992, 0.9582, 0.7992, 0.9582, 0.7992, 0.9582, 0.7992, 0.9582, 0.7992, 0.9582, 0.7992, 0.9582, 0.7992, 0.9582, 0.7992, 0.9582, 0.7992, 0.9582, 0.7992, 0.9582, 0.7992, 0.9582, 0.7992, 0.9582, 0.7992, 0.9582, 0.7992, 0.9582, 0.7992, 0.9582, 0.7992, 0.9582, 0.7992, 0.9582, 0.7992, 0.9582, 0.7992, 0.9582, 0.7992, 0.9582, 0.7992, 0.9582, 0.7992, 0.2551, 0.9036, 0.2551, 0.9036, 0.2551, 0.9036, 0.2551, 0.9036, 0.2551, 0.9036, 0.2551, 0.9036, 0.2551, 0.9036, 0.2551, 0.9036, 0.2551, 0.9036, 0.9582, 0.7992, 0.9582, 0.7992, 0.9582, 0.7992, 0.9582, 0.7992, 0.9582, 0.7992, 0.9582, 0.7992, 0.9582, 0.7992, 0.9582, 0.7992, 0.9582, 0.7992, 0.9582, 0.7992, 0.9582, 0.7992, 0.9582, 0.7992, 0.9582, 0.7992, 0.9582, 0.7992, 0.9582, 0.7992, 0.9582, 0.7992, 0.9582, 0.7992, 0.9582, 0.7992, 0.9582, 0.7992, 0.9582, 0.7992, 0.9582, 0.7992, 0.9582, 0.7992, 0.9582, 0.7992, 0.9582, 0.7992, 0.9582, 0.7992, 0.9582, 0.7992, 0.9582, 0.7992, 0.9582, 0.7992, 0.9582, 0.7992, 0.9582, 0.7992, 0.9582, 0.7992, 0.9582, 0.7992, 0.2551, 0.9036, 0.2551, 0.9036, 0.2551, 0.9036, 0.2551, 0.9036, 0.2551, 0.9036, 0.2551, 0.9036, 0.2551, 0.9036, 0.2551, 0.9036, 0.2551, 0.9036, 0.9582, 0.7992, 0.9582, 0.7992, 0.9582, 0.7992, 0.9582, 0.7992, 0.9582, 0.7992, 0.9582, 0.7992, 0.9582, 0.7992, 0.9582, 0.7992, 0.9582, 0.7992, 0.9582, 0.7992, 0.9582, 0.7992, 0.9582, 0.7992, 0.9582, 0.7992, 0.9582, 0.7992, 0.9582, 0.7992, 0.9582, 0.7992, 0.9582, 0.7992, 0.9582, 0.7992, 0.9582, 0.7992, 0.9582, 0.7992, 0.9582, 0.7992, 0.9582, 0.7992, 0.9582, 0.7992, 0.9582, 0.7992, 0.9582, 0.7992, 0.9582, 0.7992, 0.9582, 0.7992, 0.9582, 0.7992])
me_cube.materials.append(mat_material)
me_cube.use_remesh_preserve_volume = False
me_cube.use_remesh_preserve_attributes = False
me_cube.use_mirror_vertex_groups = False
me_cube.update()
me_cube_001 = bpy.data.meshes.new('Cube.001')
me_cube_001.from_pydata([(-1.0, -1.128, -0.395), (-1.0, -1.128, 0.395), (-0.4107, 3.306, -0.4807), (-0.4107, 3.306, -0.04711), (1.0, -1.128, -0.395), (1.0, -1.128, 0.395), (0.4107, 3.306, -0.4807), (0.4107, 3.306, -0.04711), (0.537, 0.7403, 0.2088), (0.537, 0.7403, -0.4311), (0.5058, 0.6376, 0.219), (0.5058, 0.6376, -0.4291), (-0.3042, 0.3919, 0.2435), (-0.3042, 0.3919, -0.4244), (-0.2095, 0.3413, 0.2485), (-0.2095, 0.3413, -0.4234), (0.5475, 0.8471, 0.1981), (0.5475, 0.8471, -0.4332), (-0.1068, 0.3101, 0.2517), (-0.1068, 0.3101, -0.4228), (-0.4552, 0.5429, 0.2284), (-0.4552, 0.5429, -0.4273), (-0.3871, 0.4599, 0.2367), (-0.3871, 0.4599, -0.4257), (-0.3871, 1.234, -0.4407), (-0.3871, 1.234, 0.1595), (-0.3042, 1.302, -0.442), (-0.3042, 1.302, 0.1527), (-0.5058, 0.6376, -0.4291), (-0.5058, 0.6376, 0.219), (0.1068, 1.384, 0.1445), (0.1068, 1.384, -0.4436), (0.537, 0.9539, 0.1874), (0.537, 0.9539, -0.4352), (0.3042, 0.3919, 0.2435), (0.3042, 0.3919, -0.4244), (0.2095, 1.353, 0.1477), (0.2095, 1.353, -0.443), (-0.5058, 1.057, -0.4372), (-0.5058, 1.057, 0.1772), (-0.537, 0.9539, -0.4352), (-0.537, 0.9539, 0.1874), (-0.4552, 1.151, -0.4391), (-0.4552, 1.151, 0.1678), (-0.5475, 0.8471, -0.4332), (-0.5475, 0.8471, 0.1981), (0.4552, 0.5429, 0.2284), (0.4552, 0.5429, -0.4273), (0.3871, 0.4599, 0.2367), (0.3871, 0.4599, -0.4257), (0.2095, 0.3413, 0.2485), (0.2095, 0.3413, -0.4234), (0.0, 0.2996, 0.2527), (0.0, 0.2996, -0.4226), (-0.1068, 1.384, 0.1445), (-0.1068, 1.384, -0.4436), (-0.537, 0.7403, -0.4311), (-0.537, 0.7403, 0.2088), (-0.2095, 1.353, 0.1477), (-0.2095, 1.353, -0.443), (0.4552, 1.151, 0.1678), (0.4552, 1.151, -0.4391), (0.3871, 1.234, 0.1595), (0.3871, 1.234, -0.4407), (0.5058, 1.057, 0.1772), (0.5058, 1.057, -0.4372), (0.3042, 1.302, 0.1527), (0.3042, 1.302, -0.442), (1.784e-07, 1.395, 0.1435), (1.784e-07, 1.395, -0.4438), (0.1068, 0.3101, 0.2517), (0.1068, 0.3101, -0.4228)], [], [(0, 1, 3, 2), (2, 3, 7, 6), (6, 7, 5, 4), (4, 5, 1, 0), (5, 4, 0, 1), (2, 6, 4, 17, 33, 65, 61, 63, 67, 37, 31, 69, 55, 59, 26, 24, 42, 38, 40, 44, 0), (1, 5, 16, 8, 10, 46, 48, 34, 50, 70, 52, 18, 14, 12, 22, 20, 29, 57, 45), (45, 44, 40, 41), (43, 42, 24, 25), (39, 38, 42, 43), (16, 17, 9, 8), (29, 28, 56, 57), (57, 56, 44, 45), (22, 23, 21, 20), (70, 71, 53, 52), (68, 69, 31, 30), (10, 11, 47, 46), (54, 55, 69, 68), (50, 51, 71, 70), (12, 13, 23, 22), (36, 37, 67, 66), (14, 15, 13, 12), (25, 24, 26, 27), (48, 49, 35, 34), (8, 9, 11, 10), (66, 67, 63, 62), (27, 26, 59, 58), (60, 61, 65, 64), (52, 53, 19, 18), (20, 21, 28, 29), (32, 33, 17, 16), (41, 40, 38, 39), (30, 31, 37, 36), (34, 35, 51, 50), (18, 19, 15, 14), (64, 65, 33, 32), (58, 59, 55, 54), (46, 47, 49, 48), (45, 41, 39, 43, 25, 27, 58, 54, 68, 30, 36, 66, 62, 60, 64, 32, 16, 5, 7, 3, 1), (0, 44, 56, 28, 21, 23, 13, 15, 19, 53, 71, 51, 35, 49, 47, 11, 9, 17, 4), (62, 63, 61, 60)])
_uv = me_cube_001.uv_layers.new(name='UVMap')
_uv.uv.foreach_set('vector', [0.9796, 0.7805, 0.9796, 0.7805, 0.9796, 0.7805, 0.9796, 0.7805, 0.9796, 0.7805, 0.9796, 0.7805, 0.9796, 0.7805, 0.9796, 0.7805, 0.9796, 0.7805, 0.9796, 0.7805, 0.9796, 0.7805, 0.9796, 0.7805, 0.9796, 0.7805, 0.9796, 0.7805, 0.9796, 0.7805, 0.9796, 0.7805, 0.9796, 0.7805, 0.9796, 0.7805, 0.9796, 0.7805, 0.9796, 0.7805, 0.0, 0.0, 0.0, 0.0, 0.0, 0.0, 0.0, 0.0, 0.0, 0.0, 0.0, 0.0, 0.0, 0.0, 0.0, 0.0, 0.0, 0.0, 0.0, 0.0, 0.0, 0.0, 0.0, 0.0, 0.0, 0.0, 0.0, 0.0, 0.0, 0.0, 0.0, 0.0, 0.0, 0.0, 0.0, 0.0, 0.0, 0.0, 0.0, 0.0, 0.0, 0.0, 0.0, 0.0, 0.0, 0.0, 0.0, 0.0, 0.0, 0.0, 0.0, 0.0, 0.0, 0.0, 0.0, 0.0, 0.0, 0.0, 0.0, 0.0, 0.0, 0.0, 0.0, 0.0, 0.0, 0.0, 0.0, 0.0, 0.0, 0.0, 0.0, 0.0, 0.0, 0.0, 0.0, 0.0, 0.0, 0.0, 0.0, 0.0, 0.951, 0.7975, 0.951, 0.7975, 0.951, 0.7975, 0.951, 0.7975, 0.951, 0.7975, 0.951, 0.7975, 0.951, 0.7975, 0.951, 0.7975, 0.951, 0.7975, 0.951, 0.7975, 0.951, 0.7975, 0.951, 0.7975, 0.951, 0.7975, 0.951, 0.7975, 0.951, 0.7975, 0.951, 0.7975, 0.951, 0.7975, 0.951, 0.7975, 0.951, 0.7975, 0.951, 0.7975, 0.951, 0.7975, 0.951, 0.7975, 0.951, 0.7975, 0.951, 0.7975, 0.951, 0.7975, 0.951, 0.7975, 0.951, 0.7975, 0.951, 0.7975, 0.951, 0.7975, 0.951, 0.7975, 0.951, 0.7975, 0.951, 0.7975, 0.951, 0.7975, 0.951, 0.7975, 0.951, 0.7975, 0.951, 0.7975, 0.951, 0.7975, 0.951, 0.7975, 0.951, 0.7975, 0.951, 0.7975, 0.951, 0.7975, 0.951, 0.7975, 0.951, 0.7975, 0.951, 0.7975, 0.951, 0.7975, 0.951, 0.7975, 0.951, 0.7975, 0.951, 0.7975, 0.951, 0.7975, 0.951, 0.7975, 0.951, 0.7975, 0.951, 0.7975, 0.951, 0.7975, 0.951, 0.7975, 0.951, 0.7975, 0.951, 0.7975, 0.951, 0.7975, 0.951, 0.7975, 0.951, 0.7975, 0.951, 0.7975, 0.951, 0.7975, 0.951, 0.7975, 0.951, 0.7975, 0.951, 0.7975, 0.951, 0.7975, 0.951, 0.7975, 0.951, 0.7975, 0.951, 0.7975, 0.951, 0.7975, 0.951, 0.7975, 0.951, 0.7975, 0.951, 0.7975, 0.951, 0.7975, 0.951, 0.7975, 0.951, 0.7975, 0.951, 0.7975, 0.951, 0.7975, 0.951, 0.7975, 0.951, 0.7975, 0.951, 0.7975, 0.951, 0.7975, 0.951, 0.7975, 0.951, 0.7975, 0.951, 0.7975, 0.951, 0.7975, 0.951, 0.7975, 0.951, 0.7975, 0.951, 0.7975, 0.951, 0.7975, 0.951, 0.7975, 0.951, 0.7975, 0.951, 0.7975, 0.951, 0.7975, 0.951, 0.7975, 0.951, 0.7975, 0.951, 0.7975, 0.951, 0.7975, 0.951, 0.7975, 0.951, 0.7975, 0.951, 0.7975, 0.951, 0.7975, 0.951, 0.7975, 0.951, 0.7975, 0.951, 0.7975, 0.951, 0.7975, 0.951, 0.7975, 0.951, 0.7975, 0.951, 0.7975, 0.951, 0.7975, 0.951, 0.7975, 0.951, 0.7975, 0.951, 0.7975, 0.951, 0.7975, 0.951, 0.7975, 0.951, 0.7975, 0.951, 0.7975, 0.951, 0.7975, 0.951, 0.7975, 0.951, 0.7975, 0.951, 0.7975, 0.951, 0.7975, 0.951, 0.7975, 0.951, 0.7975, 0.951, 0.7975, 0.0, 0.0, 0.0, 0.0, 0.0, 0.0, 0.0, 0.0, 0.0, 0.0, 0.0, 0.0, 0.0, 0.0, 0.0, 0.0, 0.0, 0.0, 0.0, 0.0, 0.0, 0.0, 0.0, 0.0, 0.0, 0.0, 0.0, 0.0, 0.0, 0.0, 0.0, 0.0, 0.0, 0.0, 0.0, 0.0, 0.0, 0.0, 0.0, 0.0, 0.0, 0.0, 0.0, 0.0, 0.0, 0.0, 0.0, 0.0, 0.0, 0.0, 0.0, 0.0, 0.0, 0.0, 0.0, 0.0, 0.0, 0.0, 0.0, 0.0, 0.0, 0.0, 0.0, 0.0, 0.0, 0.0, 0.0, 0.0, 0.0, 0.0, 0.0, 0.0, 0.0, 0.0, 0.0, 0.0, 0.0, 0.0, 0.0, 0.0, 0.951, 0.7975, 0.951, 0.7975, 0.951, 0.7975, 0.951, 0.7975])
me_cube_001.materials.append(mat_material)
me_cube_001.use_remesh_fix_poles = True
me_cube_001.use_remesh_preserve_attributes = False
me_cube_001.use_mirror_vertex_groups = False
me_cube_001.update()
me_cube_002 = bpy.data.meshes.new('Cube.002')
me_cube_002.from_pydata([(-1.0, -1.0, -1.0), (-1.0, -1.0, 1.0), (-1.0, 1.0, -1.0), (-1.0, 1.0, 1.0), (1.0, -1.0, -1.0), (1.0, -1.0, 1.0), (1.0, 1.0, -1.0), (1.0, 1.0, 1.0)], [], [(0, 1, 3, 2), (2, 3, 7, 6), (6, 7, 5, 4), (4, 5, 1, 0), (2, 6, 4, 0), (7, 3, 1, 5)])
_uv = me_cube_002.uv_layers.new(name='UVMap')
_uv.uv.foreach_set('vector', [0.3926, 0.1456, 0.3926, 0.1456, 0.3926, 0.1456, 0.3926, 0.1456, 0.3926, 0.1456, 0.3926, 0.1456, 0.3926, 0.1456, 0.3926, 0.1456, 0.3926, 0.1456, 0.3926, 0.1456, 0.3926, 0.1456, 0.3926, 0.1456, 0.3926, 0.1456, 0.3926, 0.1456, 0.3926, 0.1456, 0.3926, 0.1456, 0.3926, 0.1456, 0.3926, 0.1456, 0.3926, 0.1456, 0.3926, 0.1456, 0.3926, 0.1456, 0.3926, 0.1456, 0.3926, 0.1456, 0.3926, 0.1456])
me_cube_002.materials.append(mat_material)
me_cube_002.use_remesh_fix_poles = True
me_cube_002.use_remesh_preserve_attributes = False
me_cube_002.use_mirror_vertex_groups = False
me_cube_002.update()
me_cylinder_001 = bpy.data.meshes.new('Cylinder.001')
me_cylinder_001.from_pydata([(0.0, 1.0, -1.0), (0.0, 1.0, 1.0), (0.1951, 0.9808, -1.0), (0.1951, 0.9808, 1.0), (0.3827, 0.9239, -1.0), (0.3827, 0.9239, 1.0), (0.5556, 0.8315, -1.0), (0.5556, 0.8315, 1.0), (0.7071, 0.7071, -1.0), (0.7071, 0.7071, 1.0), (0.8315, 0.5556, -1.0), (0.8315, 0.5556, 1.0), (0.9239, 0.3827, -1.0), (0.9239, 0.3827, 1.0), (0.9808, 0.1951, -1.0), (0.9808, 0.1951, 1.0), (1.0, 7.55e-08, -1.0), (1.0, 7.55e-08, 1.0), (0.9808, -0.1951, -1.0), (0.9808, -0.1951, 1.0), (0.9239, -0.3827, -1.0), (0.9239, -0.3827, 1.0), (0.8315, -0.5556, -1.0), (0.8315, -0.5556, 1.0), (0.7071, -0.7071, -1.0), (0.7071, -0.7071, 1.0), (0.5556, -0.8315, -1.0), (0.5556, -0.8315, 1.0), (0.3827, -0.9239, -1.0), (0.3827, -0.9239, 1.0), (0.1951, -0.9808, -1.0), (0.1951, -0.9808, 1.0), (-3.258e-07, -1.0, -1.0), (-3.258e-07, -1.0, 1.0), (-0.1951, -0.9808, -1.0), (-0.1951, -0.9808, 1.0), (-0.3827, -0.9239, -1.0), (-0.3827, -0.9239, 1.0), (-0.5556, -0.8315, -1.0), (-0.5556, -0.8315, 1.0), (-0.7071, -0.7071, -1.0), (-0.7071, -0.7071, 1.0), (-0.8315, -0.5556, -1.0), (-0.8315, -0.5556, 1.0), (-0.9239, -0.3827, -1.0), (-0.9239, -0.3827, 1.0), (-0.9808, -0.1951, -1.0), (-0.9808, -0.1951, 1.0), (-1.0, 9.656e-07, -1.0), (-1.0, 9.656e-07, 1.0), (-0.9808, 0.1951, -1.0), (-0.9808, 0.1951, 1.0), (-0.9239, 0.3827, -1.0), (-0.9239, 0.3827, 1.0), (-0.8315, 0.5556, -1.0), (-0.8315, 0.5556, 1.0), (-0.7071, 0.7071, -1.0), (-0.7071, 0.7071, 1.0), (-0.5556, 0.8315, -1.0), (-0.5556, 0.8315, 1.0), (-0.3827, 0.9239, -1.0), (-0.3827, 0.9239, 1.0), (-0.1951, 0.9808, -1.0), (-0.1951, 0.9808, 1.0)], [], [(0, 1, 3, 2), (2, 3, 5, 4), (4, 5, 7, 6), (6, 7, 9, 8), (8, 9, 11, 10), (10, 11, 13, 12), (12, 13, 15, 14), (14, 15, 17, 16), (16, 17, 19, 18), (18, 19, 21, 20), (20, 21, 23, 22), (22, 23, 25, 24), (24, 25, 27, 26), (26, 27, 29, 28), (28, 29, 31, 30), (30, 31, 33, 32), (32, 33, 35, 34), (34, 35, 37, 36), (36, 37, 39, 38), (38, 39, 41, 40), (40, 41, 43, 42), (42, 43, 45, 44), (44, 45, 47, 46), (46, 47, 49, 48), (48, 49, 51, 50), (50, 51, 53, 52), (52, 53, 55, 54), (54, 55, 57, 56), (56, 57, 59, 58), (58, 59, 61, 60), (3, 1, 63, 61, 59, 57, 55, 53, 51, 49, 47, 45, 43, 41, 39, 37, 35, 33, 31, 29, 27, 25, 23, 21, 19, 17, 15, 13, 11, 9, 7, 5), (60, 61, 63, 62), (62, 63, 1, 0), (0, 2, 4, 6, 8, 10, 12, 14, 16, 18, 20, 22, 24, 26, 28, 30, 32, 34, 36, 38, 40, 42, 44, 46, 48, 50, 52, 54, 56, 58, 60, 62)])
_uv = me_cylinder_001.uv_layers.new(name='UVMap')
_uv.uv.foreach_set('vector', [1.0, 0.5, 1.0, 1.0, 0.9688, 1.0, 0.9688, 0.5, 0.9688, 0.5, 0.9688, 1.0, 0.9375, 1.0, 0.9375, 0.5, 0.9375, 0.5, 0.9375, 1.0, 0.9062, 1.0, 0.9062, 0.5, 0.9062, 0.5, 0.9062, 1.0, 0.875, 1.0, 0.875, 0.5, 0.875, 0.5, 0.875, 1.0, 0.8438, 1.0, 0.8438, 0.5, 0.8438, 0.5, 0.8438, 1.0, 0.8125, 1.0, 0.8125, 0.5, 0.8125, 0.5, 0.8125, 1.0, 0.7812, 1.0, 0.7812, 0.5, 0.7812, 0.5, 0.7812, 1.0, 0.75, 1.0, 0.75, 0.5, 0.75, 0.5, 0.75, 1.0, 0.7188, 1.0, 0.7188, 0.5, 0.7188, 0.5, 0.7188, 1.0, 0.6875, 1.0, 0.6875, 0.5, 0.6875, 0.5, 0.6875, 1.0, 0.6562, 1.0, 0.6562, 0.5, 0.6562, 0.5, 0.6562, 1.0, 0.625, 1.0, 0.625, 0.5, 0.625, 0.5, 0.625, 1.0, 0.5938, 1.0, 0.5938, 0.5, 0.5938, 0.5, 0.5938, 1.0, 0.5625, 1.0, 0.5625, 0.5, 0.5625, 0.5, 0.5625, 1.0, 0.5312, 1.0, 0.5312, 0.5, 0.5312, 0.5, 0.5312, 1.0, 0.5, 1.0, 0.5, 0.5, 0.5, 0.5, 0.5, 1.0, 0.4688, 1.0, 0.4688, 0.5, 0.4688, 0.5, 0.4688, 1.0, 0.4375, 1.0, 0.4375, 0.5, 0.4375, 0.5, 0.4375, 1.0, 0.4062, 1.0, 0.4062, 0.5, 0.4062, 0.5, 0.4062, 1.0, 0.375, 1.0, 0.375, 0.5, 0.375, 0.5, 0.375, 1.0, 0.3438, 1.0, 0.3438, 0.5, 0.3438, 0.5, 0.3438, 1.0, 0.3125, 1.0, 0.3125, 0.5, 0.3125, 0.5, 0.3125, 1.0, 0.2812, 1.0, 0.2812, 0.5, 0.2812, 0.5, 0.2812, 1.0, 0.25, 1.0, 0.25, 0.5, 0.25, 0.5, 0.25, 1.0, 0.2188, 1.0, 0.2188, 0.5, 0.2188, 0.5, 0.2188, 1.0, 0.1875, 1.0, 0.1875, 0.5, 0.1875, 0.5, 0.1875, 1.0, 0.1562, 1.0, 0.1562, 0.5, 0.1562, 0.5, 0.1562, 1.0, 0.125, 1.0, 0.125, 0.5, 0.125, 0.5, 0.125, 1.0, 0.09375, 1.0, 0.09375, 0.5, 0.09375, 0.5, 0.09375, 1.0, 0.0625, 1.0, 0.0625, 0.5, 0.2968, 0.4854, 0.25, 0.49, 0.2032, 0.4854, 0.1582, 0.4717, 0.1167, 0.4496, 0.08029, 0.4197, 0.05045, 0.3833, 0.02827, 0.3418, 0.01461, 0.2968, 0.01, 0.25, 0.01461, 0.2032, 0.02827, 0.1582, 0.05045, 0.1167, 0.08029, 0.08029, 0.1167, 0.05045, 0.1582, 0.02827, 0.2032, 0.01461, 0.25, 0.01, 0.2968, 0.01461, 0.3418, 0.02827, 0.3833, 0.05045, 0.4197, 0.08029, 0.4496, 0.1167, 0.4717, 0.1582, 0.4854, 0.2032, 0.49, 0.25, 0.4854, 0.2968, 0.4717, 0.3418, 0.4496, 0.3833, 0.4197, 0.4197, 0.3833, 0.4496, 0.3418, 0.4717, 0.0625, 0.5, 0.0625, 1.0, 0.03125, 1.0, 0.03125, 0.5, 0.03125, 0.5, 0.03125, 1.0, 0.0, 1.0, 0.0, 0.5, 0.75, 0.49, 0.7968, 0.4854, 0.8418, 0.4717, 0.8833, 0.4496, 0.9197, 0.4197, 0.9496, 0.3833, 0.9717, 0.3418, 0.9854, 0.2968, 0.99, 0.25, 0.9854, 0.2032, 0.9717, 0.1582, 0.9496, 0.1167, 0.9197, 0.08029, 0.8833, 0.05045, 0.8418, 0.02827, 0.7968, 0.01461, 0.75, 0.01, 0.7032, 0.01461, 0.6582, 0.02827, 0.6167, 0.05045, 0.5803, 0.08029, 0.5504, 0.1167, 0.5283, 0.1582, 0.5146, 0.2032, 0.51, 0.25, 0.5146, 0.2968, 0.5283, 0.3418, 0.5504, 0.3833, 0.5803, 0.4197, 0.6167, 0.4496, 0.6582, 0.4717, 0.7032, 0.4854])
me_cylinder_001.use_remesh_fix_poles = True
me_cylinder_001.use_remesh_preserve_attributes = False
me_cylinder_001.use_mirror_vertex_groups = False
me_cylinder_001.update()
me_cylinder_004 = bpy.data.meshes.new('Cylinder.004')
me_cylinder_004.from_pydata([(0.0, 1.0, -0.1276), (0.0, 1.0, -0.08333), (0.1951, 0.9808, -0.1276), (0.1951, 0.9808, -0.08333), (0.3827, 0.9239, -0.1276), (0.3827, 0.9239, -0.08333), (0.5556, 0.8315, -0.1276), (0.5556, 0.8315, -0.08333), (0.7071, 0.7071, -0.1276), (0.7071, 0.7071, -0.08333), (0.8315, 0.5556, -0.1276), (0.8315, 0.5556, -0.08333), (0.9239, 0.3827, -0.1276), (0.9239, 0.3827, -0.08333), (0.9808, 0.1951, -0.1276), (0.9808, 0.1951, -0.08333), (1.0, 7.55e-08, -0.1276), (1.0, 7.55e-08, -0.08333), (0.9808, -0.1951, -0.1276), (0.9808, -0.1951, -0.08333), (0.9239, -0.3827, -0.1276), (0.9239, -0.3827, -0.08333), (0.8315, -0.5556, -0.1276), (0.8315, -0.5556, -0.08333), (0.7071, -0.7071, -0.1276), (0.7071, -0.7071, -0.08333), (0.5556, -0.8315, -0.1276), (0.5556, -0.8315, -0.08333), (0.3827, -0.9239, -0.1276), (0.3827, -0.9239, -0.08333), (0.1951, -0.9808, -0.1276), (0.1951, -0.9808, -0.08333), (-3.258e-07, -1.0, -0.1276), (-3.258e-07, -1.0, -0.08333), (-0.1951, -0.9808, -0.1276), (-0.1951, -0.9808, -0.08333), (-0.3827, -0.9239, -0.1276), (-0.3827, -0.9239, -0.08333), (-0.5556, -0.8315, -0.1276), (-0.5556, -0.8315, -0.08333), (-0.7071, -0.7071, -0.1276), (-0.7071, -0.7071, -0.08333), (-0.8315, -0.5556, -0.1276), (-0.8315, -0.5556, -0.08333), (-0.9239, -0.3827, -0.1276), (-0.9239, -0.3827, -0.08333), (-0.9808, -0.1951, -0.1276), (-0.9808, -0.1951, -0.08333), (-1.0, 9.656e-07, -0.1276), (-1.0, 9.656e-07, -0.08333), (-0.9808, 0.1951, -0.1276), (-0.9808, 0.1951, -0.08333), (-0.9239, 0.3827, -0.1276), (-0.9239, 0.3827, -0.08333), (-0.8315, 0.5556, -0.1276), (-0.8315, 0.5556, -0.08333), (-0.7071, 0.7071, -0.1276), (-0.7071, 0.7071, -0.08333), (-0.5556, 0.8315, -0.1276), (-0.5556, 0.8315, -0.08333), (-0.3827, 0.9239, -0.1276), (-0.3827, 0.9239, -0.08333), (-0.1951, 0.9808, -0.1276), (-0.1951, 0.9808, -0.08333), (-0.6008, 0.2488, -0.1244), (-0.6008, 0.2488, -0.0865), (-0.5407, 0.3613, -0.1244), (-0.5407, 0.3613, -0.0865), (0.2488, 0.6008, -0.1244), (0.2488, 0.6008, -0.0865), (0.1269, 0.6378, -0.1244), (0.1269, 0.6378, -0.0865), (-0.6378, 0.1269, -0.1244), (-0.6378, 0.1269, -0.0865), (0.4598, 0.4598, -0.1244), (0.4598, 0.4598, -0.0865), (0.3613, -0.5407, -0.1244), (0.3613, -0.5407, -0.0865), (0.2488, -0.6008, -0.1244), (0.2488, -0.6008, -0.0865), (0.5407, 0.3613, -0.1244), (0.5407, 0.3613, -0.0865), (0.1269, -0.6378, -0.1244), (0.1269, -0.6378, -0.0865), (-0.2488, -0.6008, -0.0865), (-0.2488, -0.6008, -0.1244), (-0.6503, 7.188e-07, -0.1244), (-0.6503, 7.188e-07, -0.0865), (-0.2488, 0.6008, -0.1244), (-0.2488, 0.6008, -0.0865), (-0.3613, -0.5407, -0.0865), (-0.3613, -0.5407, -0.1244), (0.6378, -0.1269, -0.0865), (0.6378, -0.1269, -0.1244), (0.4598, -0.4598, -0.0865), (0.4598, -0.4598, -0.1244), (0.6008, -0.2488, -0.0865), (0.6008, -0.2488, -0.1244), (0.6503, 1.4e-07, -0.0865), (0.6503, 1.4e-07, -0.1244), (-0.4598, 0.4598, -0.1244), (-0.4598, 0.4598, -0.0865), (-0.3613, 0.5407, -0.1244), (-0.3613, 0.5407, -0.0865), (-1.886e-07, -0.6503, -0.0865), (-1.886e-07, -0.6503, -0.1244), (2.325e-08, 0.6503, -0.1244), (2.325e-08, 0.6503, -0.0865), (0.6378, 0.1269, -0.1244), (0.6378, 0.1269, -0.0865), (0.3613, 0.5407, -0.1244), (0.3613, 0.5407, -0.0865), (0.6008, 0.2488, -0.1244), (0.6008, 0.2488, -0.0865), (-0.6008, -0.2488, -0.0865), (-0.6008, -0.2488, -0.1244), (-0.5407, -0.3613, -0.0865), (-0.5407, -0.3613, -0.1244), (-0.6378, -0.1269, -0.1244), (-0.6378, -0.1269, -0.0865), (-0.4598, -0.4598, -0.0865), (-0.4598, -0.4598, -0.1244), (-0.1269, -0.6378, -0.0865), (-0.1269, -0.6378, -0.1244), (0.5407, -0.3613, -0.0865), (0.5407, -0.3613, -0.1244), (-0.1269, 0.6378, -0.1244), (-0.1269, 0.6378, -0.0865)], [], [(0, 1, 3, 2), (2, 3, 5, 4), (4, 5, 7, 6), (6, 7, 9, 8), (8, 9, 11, 10), (10, 11, 13, 12), (12, 13, 15, 14), (14, 15, 17, 16), (16, 17, 19, 18), (18, 19, 21, 20), (20, 21, 23, 22), (22, 23, 25, 24), (24, 25, 27, 26), (26, 27, 29, 28), (28, 29, 31, 30), (30, 31, 33, 32), (32, 33, 35, 34), (34, 35, 37, 36), (36, 37, 39, 38), (38, 39, 41, 40), (40, 41, 43, 42), (42, 43, 45, 44), (44, 45, 47, 46), (46, 47, 49, 48), (48, 49, 51, 50), (50, 51, 53, 52), (52, 53, 55, 54), (54, 55, 57, 56), (56, 57, 59, 58), (58, 59, 61, 60), (3, 1, 63, 61, 59, 57, 55, 53, 51, 49, 87, 73, 65, 67, 101, 103, 89, 127, 107, 71, 69, 111, 75, 81, 113, 109, 98, 17, 15, 13, 11, 9, 7, 5), (60, 61, 63, 62), (62, 63, 1, 0), (0, 2, 4, 6, 8, 10, 12, 14, 16, 99, 108, 112, 80, 74, 110, 68, 70, 106, 126, 88, 102, 100, 66, 64, 72, 86, 48, 50, 52, 54, 56, 58, 60, 62), (93, 92, 98, 99), (95, 94, 124, 125), (125, 124, 96, 97), (72, 73, 87, 86), (108, 109, 113, 112), (99, 98, 109, 108), (80, 81, 75, 74), (106, 107, 127, 126), (123, 122, 104, 105), (66, 67, 65, 64), (105, 104, 83, 82), (126, 127, 89, 88), (74, 75, 111, 110), (91, 90, 84, 85), (17, 98, 92, 96, 124, 94, 77, 79, 83, 104, 122, 84, 90, 120, 116, 114, 119, 87, 49, 47, 45, 43, 41, 39, 37, 35, 33, 31, 29, 27, 25, 23, 21, 19), (110, 111, 69, 68), (76, 77, 94, 95), (102, 103, 101, 100), (64, 65, 73, 72), (78, 79, 77, 76), (121, 120, 90, 91), (115, 114, 116, 117), (70, 71, 107, 106), (112, 113, 81, 80), (86, 87, 119, 118), (97, 96, 92, 93), (85, 84, 122, 123), (88, 89, 103, 102), (68, 69, 71, 70), (82, 83, 79, 78), (118, 119, 114, 115), (100, 101, 67, 66), (117, 116, 120, 121), (48, 86, 118, 115, 117, 121, 91, 85, 123, 105, 82, 78, 76, 95, 125, 97, 93, 99, 16, 18, 20, 22, 24, 26, 28, 30, 32, 34, 36, 38, 40, 42, 44, 46)])
_uv = me_cylinder_004.uv_layers.new(name='UVMap')
_uv.uv.foreach_set('vector', [0.9617, 0.9283, 0.9617, 0.9283, 0.9617, 0.9283, 0.9617, 0.9283, 0.9617, 0.9283, 0.9617, 0.9283, 0.9617, 0.9283, 0.9617, 0.9283, 0.9617, 0.9283, 0.9617, 0.9283, 0.9617, 0.9283, 0.9617, 0.9283, 0.9617, 0.9283, 0.9617, 0.9283, 0.9617, 0.9283, 0.9617, 0.9283, 0.9617, 0.9283, 0.9617, 0.9283, 0.9617, 0.9283, 0.9617, 0.9283, 0.9617, 0.9283, 0.9617, 0.9283, 0.9617, 0.9283, 0.9617, 0.9283, 0.9617, 0.9283, 0.9617, 0.9283, 0.9617, 0.9283, 0.9617, 0.9283, 0.9617, 0.9283, 0.9617, 0.9283, 0.9617, 0.9283, 0.9617, 0.9283, 0.9617, 0.9283, 0.9617, 0.9283, 0.9617, 0.9283, 0.9617, 0.9283, 0.9617, 0.9283, 0.9617, 0.9283, 0.9617, 0.9283, 0.9617, 0.9283, 0.9617, 0.9283, 0.9617, 0.9283, 0.9617, 0.9283, 0.9617, 0.9283, 0.9617, 0.9283, 0.9617, 0.9283, 0.9617, 0.9283, 0.9617, 0.9283, 0.9617, 0.9283, 0.9617, 0.9283, 0.9617, 0.9283, 0.9617, 0.9283, 0.9617, 0.9283, 0.9617, 0.9283, 0.9617, 0.9283, 0.9617, 0.9283, 0.9617, 0.9283, 0.9617, 0.9283, 0.9617, 0.9283, 0.9617, 0.9283, 0.9617, 0.9283, 0.9617, 0.9283, 0.9617, 0.9283, 0.9617, 0.9283, 0.9617, 0.9283, 0.9617, 0.9283, 0.9617, 0.9283, 0.9617, 0.9283, 0.9617, 0.9283, 0.9617, 0.9283, 0.9617, 0.9283, 0.9617, 0.9283, 0.9617, 0.9283, 0.9617, 0.9283, 0.9617, 0.9283, 0.9617, 0.9283, 0.9617, 0.9283, 0.9617, 0.9283, 0.9617, 0.9283, 0.9617, 0.9283, 0.9617, 0.9283, 0.9617, 0.9283, 0.9617, 0.9283, 0.9617, 0.9283, 0.9617, 0.9283, 0.9617, 0.9283, 0.9617, 0.9283, 0.9617, 0.9283, 0.9617, 0.9283, 0.9617, 0.9283, 0.9617, 0.9283, 0.9617, 0.9283, 0.9617, 0.9283, 0.9617, 0.9283, 0.9617, 0.9283, 0.9617, 0.9283, 0.9617, 0.9283, 0.9617, 0.9283, 0.9617, 0.9283, 0.9617, 0.9283, 0.9617, 0.9283, 0.9617, 0.9283, 0.9617, 0.9283, 0.9617, 0.9283, 0.9617, 0.9283, 0.9617, 0.9283, 0.9617, 0.9283, 0.9617, 0.9283, 0.9617, 0.9283, 0.9617, 0.9283, 0.9617, 0.9283, 0.9617, 0.9283, 0.9617, 0.9283, 0.9617, 0.9283, 0.9617, 0.9283, 0.9617, 0.9283, 0.9617, 0.9283, 0.9617, 0.9283, 0.9617, 0.9283, 0.9617, 0.9283, 0.9617, 0.9283, 0.9617, 0.9283, 0.9617, 0.9283, 0.9617, 0.9283, 0.9617, 0.9283, 0.9617, 0.9283, 0.9617, 0.9283, 0.9617, 0.9283, 0.9617, 0.9283, 0.9617, 0.9283, 0.9617, 0.9283, 0.9617, 0.9283, 0.9617, 0.9283, 0.9617, 0.9283, 0.9617, 0.9283, 0.9617, 0.9283, 0.9617, 0.9283, 0.9617, 0.9283, 0.9617, 0.9283, 0.9617, 0.9283, 0.9617, 0.9283, 0.9617, 0.9283, 0.9617, 0.9283, 0.9617, 0.9283, 0.9617, 0.9283, 0.9617, 0.9283, 0.9617, 0.9283, 0.9617, 0.9283, 0.9617, 0.9283, 0.9617, 0.9283, 0.9617, 0.9283, 0.9617, 0.9283, 0.9617, 0.9283, 0.9617, 0.9283, 0.9617, 0.9283, 0.9617, 0.9283, 0.9617, 0.9283, 0.9617, 0.9283, 0.9617, 0.9283, 0.9617, 0.9283, 0.9617, 0.9283, 0.9617, 0.9283, 0.9617, 0.9283, 0.9617, 0.9283, 0.9617, 0.9283, 0.9617, 0.9283, 0.9617, 0.9283, 0.9617, 0.9283, 0.9617, 0.9283, 0.9617, 0.9283, 0.9617, 0.9283, 0.9617, 0.9283, 0.9617, 0.9283, 0.9617, 0.9283, 0.9617, 0.9283, 0.9617, 0.9283, 0.9617, 0.9283, 0.9617, 0.9283, 0.9617, 0.9283, 0.9617, 0.9283, 0.9617, 0.9283, 0.9617, 0.9283, 0.9617, 0.9283, 0.9617, 0.9283, 0.9617, 0.9283, 0.9617, 0.9283, 0.9617, 0.9283, 0.9617, 0.9283, 0.9617, 0.9283, 0.9617, 0.9283, 0.9617, 0.9283, 0.9617, 0.9283, 0.9617, 0.9283, 0.9617, 0.9283, 0.9617, 0.9283, 0.9617, 0.9283, 0.9617, 0.9283, 0.9617, 0.9283, 0.9617, 0.9283, 0.9617, 0.9283, 0.9617, 0.9283, 0.9617, 0.9283, 0.9617, 0.9283, 0.9617, 0.9283, 0.9617, 0.9283, 0.9617, 0.9283, 0.9617, 0.9283, 0.9617, 0.9283, 0.9617, 0.9283, 0.9617, 0.9283, 0.9617, 0.9283, 0.9617, 0.9283, 0.9617, 0.9283, 0.9617, 0.9283, 0.9617, 0.9283, 0.9617, 0.9283, 0.9617, 0.9283, 0.9617, 0.9283, 0.9617, 0.9283, 0.9617, 0.9283, 0.9617, 0.9283, 0.9617, 0.9283, 0.9617, 0.9283, 0.9617, 0.9283, 0.9617, 0.9283, 0.9617, 0.9283, 0.9617, 0.9283, 0.9617, 0.9283, 0.9617, 0.9283, 0.9617, 0.9283, 0.9617, 0.9283, 0.9617, 0.9283, 0.9617, 0.9283, 0.9617, 0.9283, 0.9617, 0.9283, 0.9617, 0.9283, 0.9617, 0.9283, 0.9617, 0.9283, 0.9617, 0.9283, 0.9617, 0.9283, 0.9617, 0.9283, 0.9617, 0.9283, 0.9617, 0.9283, 0.9617, 0.9283, 0.9617, 0.9283, 0.9617, 0.9283, 0.9617, 0.9283, 0.9617, 0.9283, 0.9617, 0.9283, 0.9617, 0.9283, 0.9617, 0.9283, 0.9617, 0.9283, 0.9617, 0.9283, 0.9617, 0.9283, 0.9617, 0.9283, 0.9617, 0.9283, 0.9617, 0.9283, 0.9617, 0.9283, 0.9617, 0.9283, 0.9617, 0.9283, 0.9617, 0.9283, 0.9617, 0.9283, 0.9617, 0.9283, 0.9617, 0.9283, 0.9617, 0.9283, 0.9617, 0.9283, 0.9617, 0.9283, 0.9617, 0.9283, 0.9617, 0.9283, 0.9617, 0.9283, 0.9617, 0.9283, 0.9617, 0.9283, 0.9617, 0.9283, 0.9617, 0.9283, 0.9617, 0.9283, 0.9617, 0.9283, 0.9617, 0.9283, 0.9617, 0.9283, 0.9617, 0.9283, 0.9617, 0.9283, 0.9617, 0.9283, 0.9617, 0.9283, 0.9617, 0.9283, 0.9617, 0.9283, 0.9617, 0.9283, 0.9617, 0.9283, 0.9617, 0.9283, 0.9617, 0.9283, 0.9617, 0.9283, 0.9617, 0.9283, 0.9617, 0.9283, 0.9617, 0.9283, 0.9617, 0.9283, 0.9617, 0.9283, 0.9617, 0.9283, 0.9617, 0.9283, 0.9617, 0.9283, 0.9617, 0.9283, 0.9617, 0.9283, 0.9617, 0.9283, 0.9617, 0.9283, 0.9617, 0.9283, 0.9617, 0.9283, 0.9617, 0.9283, 0.9617, 0.9283, 0.9617, 0.9283, 0.9617, 0.9283, 0.9617, 0.9283, 0.9617, 0.9283, 0.9617, 0.9283, 0.9617, 0.9283, 0.9617, 0.9283, 0.9617, 0.9283, 0.9617, 0.9283, 0.9617, 0.9283, 0.9617, 0.9283, 0.9617, 0.9283, 0.9617, 0.9283, 0.9617, 0.9283, 0.9617, 0.9283, 0.9617, 0.9283, 0.9617, 0.9283, 0.9617, 0.9283, 0.9617, 0.9283, 0.9617, 0.9283, 0.9617, 0.9283, 0.9617, 0.9283, 0.9617, 0.9283, 0.9617, 0.9283, 0.9617, 0.9283, 0.9617, 0.9283, 0.9617, 0.9283, 0.9617, 0.9283, 0.9617, 0.9283, 0.9617, 0.9283, 0.9617, 0.9283, 0.9617, 0.9283, 0.9617, 0.9283, 0.9617, 0.9283, 0.9617, 0.9283, 0.9617, 0.9283, 0.9617, 0.9283, 0.9617, 0.9283, 0.9617, 0.9283, 0.9617, 0.9283, 0.9617, 0.9283, 0.9617, 0.9283, 0.9617, 0.9283, 0.9617, 0.9283, 0.9617, 0.9283, 0.9617, 0.9283, 0.9617, 0.9283, 0.9617, 0.9283, 0.9617, 0.9283, 0.9617, 0.9283, 0.9617, 0.9283, 0.9617, 0.9283, 0.9617, 0.9283, 0.9617, 0.9283, 0.9617, 0.9283, 0.9617, 0.9283, 0.9617, 0.9283, 0.9617, 0.9283, 0.9617, 0.9283, 0.9617, 0.9283, 0.9617, 0.9283, 0.9617, 0.9283, 0.9617, 0.9283, 0.9617, 0.9283, 0.9617, 0.9283, 0.9617, 0.9283, 0.9617, 0.9283, 0.9617, 0.9283, 0.9617, 0.9283, 0.9617, 0.9283, 0.9617, 0.9283, 0.9617, 0.9283, 0.9617, 0.9283, 0.9617, 0.9283, 0.9617, 0.9283, 0.9617, 0.9283, 0.9617, 0.9283, 0.9617, 0.9283, 0.9617, 0.9283, 0.9617, 0.9283, 0.9617, 0.9283, 0.9617, 0.9283, 0.9617, 0.9283, 0.9617, 0.9283, 0.9617, 0.9283, 0.9617, 0.9283, 0.9617, 0.9283])
me_cylinder_004.materials.append(mat_material)
me_cylinder_004.use_remesh_fix_poles = True
me_cylinder_004.use_remesh_preserve_attributes = False
me_cylinder_004.use_mirror_vertex_groups = False
me_cylinder_004.update()

# ---- objects
ob_base = bpy.data.objects.new('base', me_cube)
ob_floppy = bpy.data.objects.new('floppy', me_cube_001)
ob_bump = bpy.data.objects.new('bump', me_cube_002)
ob_cylinder = bpy.data.objects.new('Cylinder', me_cylinder_001)
ob_disk = bpy.data.objects.new('disk', me_cylinder_004)

# ---- transforms, parenting, visibility, modifiers, constraints
ob_base.location = (0.0, 0.0, 0.0)
ob_base.lock_rotations_4d = False
ob_base.empty_display_type = 'ARROWS'
ob_base.lineart.crease_threshold = 0.0
ob_floppy.location = (0.0, 0.0, 0.006641)
ob_floppy.scale = (0.05902, 0.05902, 0.02058)
ob_floppy.lineart.crease_threshold = 0.0
ob_bump.location = (0.0, -0.0577, 0.01122)
ob_bump.scale = (-0.06793, -0.0318, -0.011)
ob_bump.lineart.crease_threshold = 0.0
_m = ob_bump.modifiers.new('Bevel', 'BEVEL')
_m.width = 0.87
_m.width_pct = 0.87
_m.segments = 5
_m.limit_method = 'NONE'
ob_cylinder.location = (0.0, 0.04999, 0.0)
ob_cylinder.scale = (-0.03231, -0.03231, -0.03231)
ob_cylinder.lineart.crease_threshold = 0.0
ob_disk.location = (0.0, 0.04999, -0.004099)
ob_disk.scale = (-0.03231, -0.03231, -0.06172)
ob_disk.lineart.crease_threshold = 0.0

# ---- collection membership
col_collection.objects.link(ob_base)
col_collection.objects.link(ob_floppy)
col_collection.objects.link(ob_bump)
col_collection.objects.link(ob_cylinder)
col_collection.objects.link(ob_disk)

# ---- scene / render settings (as saved in the file)
scene.frame_start = 1; scene.frame_end = 250; scene.frame_set(30)
scene.render.engine = 'BLENDER_EEVEE_NEXT'
scene.cycles.use_denoising = False
scene.cycles.samples = 128
scene.cycles.sampling_pattern = 'TABULATED_SOBOL'
scene.cycles.use_adaptive_sampling = False
scene.cycles.use_light_tree = False
scene.view_settings.view_transform = 'Filmic'
bpy.context.view_layer.update()

# ---- added for rendering (the .blend has no active camera and no usable light): camera, sun
cam_auto = bpy.data.cameras.new('AutoCamera')
cam_auto.lens = 50.0
cam_auto.sensor_width = 36.0
cam_auto.clip_end = 1000.0
ob_auto_camera = bpy.data.objects.new('AutoCamera', cam_auto)
scene.collection.objects.link(ob_auto_camera)
ob_auto_camera.location = (0.452209, -0.543284, 0.361767)
ob_auto_camera.rotation_euler = (1.09748, -7.21219e-08, 0.694738)
scene.camera = ob_auto_camera
light_auto_sun = bpy.data.lights.new('AutoSun', 'SUN')
light_auto_sun.energy = 3.0
light_auto_sun.angle = 0.0523599
ob_auto_sun = bpy.data.objects.new('AutoSun', light_auto_sun)
scene.collection.objects.link(ob_auto_sun)
ob_auto_sun.rotation_euler = (0.872665, 0.174533, 0.523599)
bpy.context.view_layer.update()
